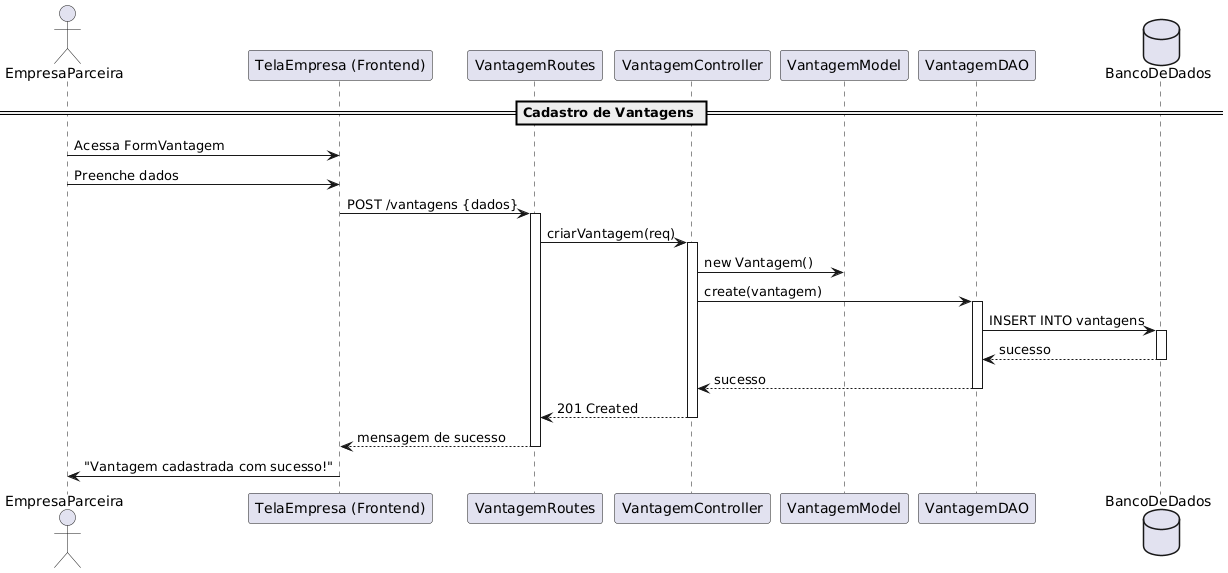

The diagram above was rendered by PlantUML. Its source (embedded in the PNG):
@startuml
actor EmpresaParceira
participant TelaEmpresa as "TelaEmpresa (Frontend)"
participant VantagemRoutes as "VantagemRoutes"
participant VantagemController as "VantagemController"
participant VantagemModel as "VantagemModel"
participant VantagemDAO as "VantagemDAO"
database BancoDeDados

== Cadastro de Vantagens ==

EmpresaParceira -> TelaEmpresa : Acessa FormVantagem 
EmpresaParceira -> TelaEmpresa : Preenche dados
TelaEmpresa -> VantagemRoutes : POST /vantagens {dados}
activate VantagemRoutes
VantagemRoutes -> VantagemController : criarVantagem(req)
activate VantagemController
VantagemController -> VantagemModel : new Vantagem()
VantagemController -> VantagemDAO : create(vantagem)
activate VantagemDAO
VantagemDAO -> BancoDeDados : INSERT INTO vantagens
activate BancoDeDados
BancoDeDados --> VantagemDAO : sucesso
deactivate BancoDeDados
VantagemDAO --> VantagemController : sucesso
deactivate VantagemDAO
VantagemController --> VantagemRoutes : 201 Created
deactivate VantagemController
VantagemRoutes --> TelaEmpresa : mensagem de sucesso
deactivate VantagemRoutes
TelaEmpresa -> EmpresaParceira : "Vantagem cadastrada com sucesso!"
deactivate TelaEmpresa
@enduml